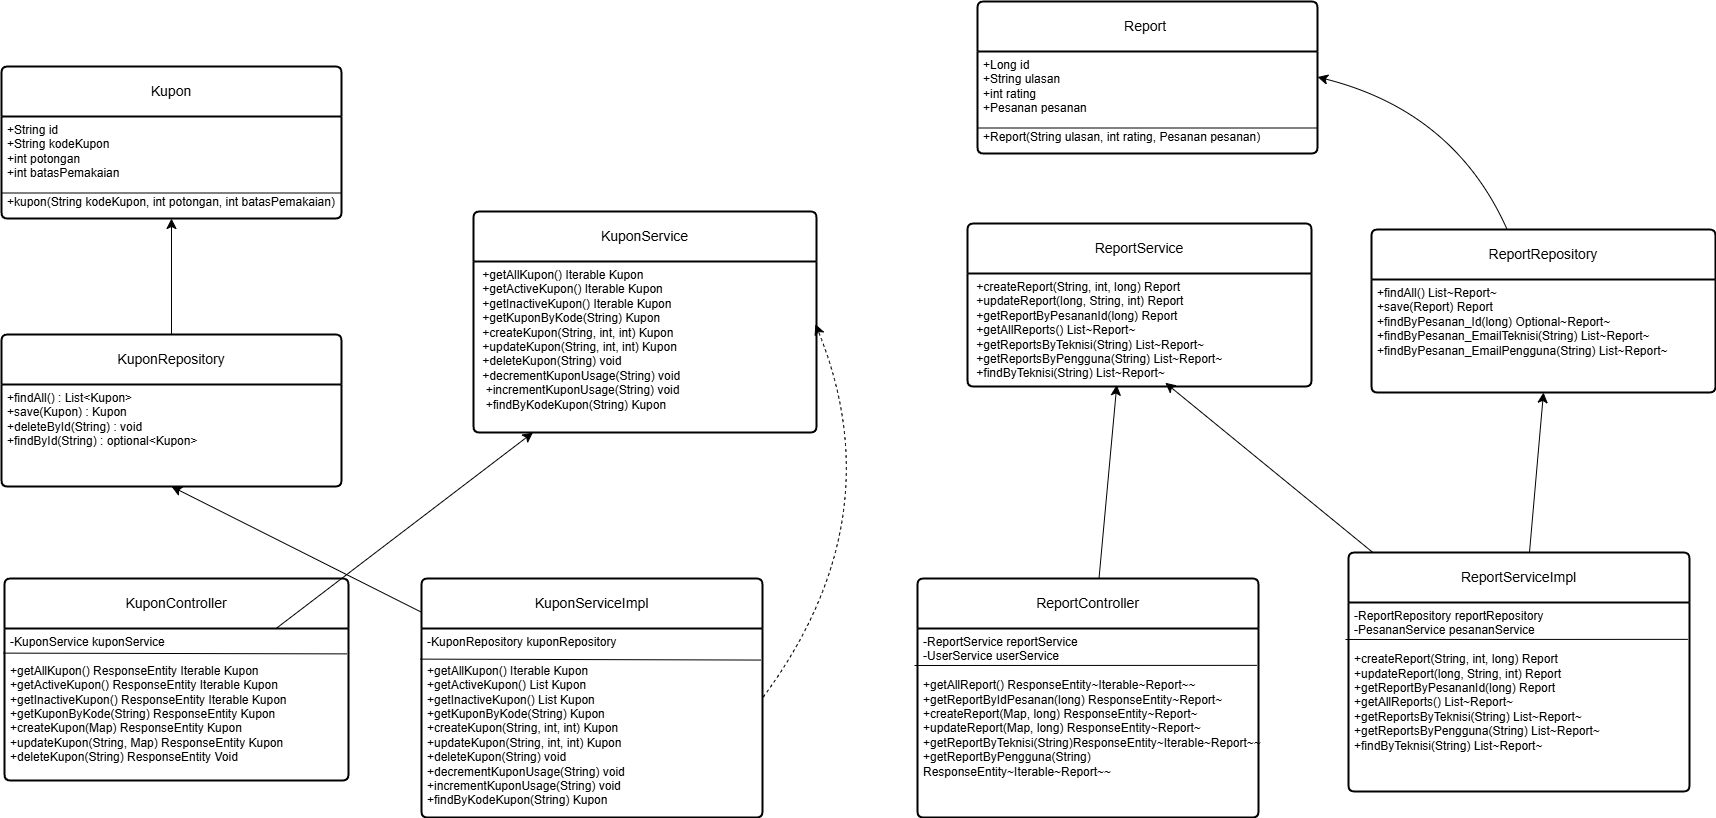

The diagram above was exported from draw.io. Its source (the exported page's mxGraphModel, read from the mxfile embedded in the PNG):
<mxGraphModel dx="512" dy="578" grid="0" gridSize="10" guides="1" tooltips="1" connect="1" arrows="1" fold="1" page="0" pageScale="1" pageWidth="827" pageHeight="1169" math="0" shadow="0">
  <root>
    <mxCell id="0" />
    <mxCell id="1" parent="0" />
    <mxCell id="7_fD2eUkG6-p3ld_5LbB-1" value="Kupon" style="swimlane;childLayout=stackLayout;horizontal=1;startSize=50;horizontalStack=0;rounded=1;fontSize=14;fontStyle=0;strokeWidth=2;resizeParent=0;resizeLast=1;shadow=0;dashed=0;align=center;arcSize=4;whiteSpace=wrap;html=1;" vertex="1" parent="1">
      <mxGeometry x="54" y="109" width="340" height="152" as="geometry" />
    </mxCell>
    <mxCell id="7_fD2eUkG6-p3ld_5LbB-2" value="+String id&lt;br&gt;+String kodeKupon&lt;br&gt;+int potongan&lt;div&gt;+int batasPemakaian&lt;br&gt;&lt;br&gt;+kupon(String kodeKupon, int potongan, int batasPemakaian)&lt;/div&gt;" style="align=left;strokeColor=none;fillColor=none;spacingLeft=4;spacingRight=4;fontSize=12;verticalAlign=top;resizable=0;rotatable=0;part=1;html=1;whiteSpace=wrap;" vertex="1" parent="7_fD2eUkG6-p3ld_5LbB-1">
      <mxGeometry y="50" width="340" height="102" as="geometry" />
    </mxCell>
    <mxCell id="7_fD2eUkG6-p3ld_5LbB-5" value="" style="endArrow=none;html=1;rounded=0;fontSize=12;startSize=8;endSize=8;curved=1;exitX=0;exitY=0.75;exitDx=0;exitDy=0;entryX=1;entryY=0.75;entryDx=0;entryDy=0;" edge="1" parent="7_fD2eUkG6-p3ld_5LbB-1" source="7_fD2eUkG6-p3ld_5LbB-2" target="7_fD2eUkG6-p3ld_5LbB-2">
      <mxGeometry width="50" height="50" relative="1" as="geometry">
        <mxPoint x="121" y="116" as="sourcePoint" />
        <mxPoint x="171" y="66" as="targetPoint" />
      </mxGeometry>
    </mxCell>
    <mxCell id="7_fD2eUkG6-p3ld_5LbB-9" style="edgeStyle=none;curved=1;rounded=0;orthogonalLoop=1;jettySize=auto;html=1;entryX=0.5;entryY=1;entryDx=0;entryDy=0;fontSize=12;startSize=8;endSize=8;" edge="1" parent="1" source="7_fD2eUkG6-p3ld_5LbB-6" target="7_fD2eUkG6-p3ld_5LbB-2">
      <mxGeometry relative="1" as="geometry" />
    </mxCell>
    <mxCell id="7_fD2eUkG6-p3ld_5LbB-6" value="KuponRepository" style="swimlane;childLayout=stackLayout;horizontal=1;startSize=50;horizontalStack=0;rounded=1;fontSize=14;fontStyle=0;strokeWidth=2;resizeParent=0;resizeLast=1;shadow=0;dashed=0;align=center;arcSize=4;whiteSpace=wrap;html=1;" vertex="1" parent="1">
      <mxGeometry x="54" y="377" width="340" height="152" as="geometry" />
    </mxCell>
    <mxCell id="7_fD2eUkG6-p3ld_5LbB-7" value="+findAll() : List&amp;lt;Kupon&amp;gt;&lt;div&gt;+save(Kupon) : Kupon&lt;/div&gt;&lt;div&gt;+deleteById(String) : void&lt;/div&gt;&lt;div&gt;+findById(String) : optional&amp;lt;Kupon&amp;gt;&lt;/div&gt;" style="align=left;strokeColor=none;fillColor=none;spacingLeft=4;spacingRight=4;fontSize=12;verticalAlign=top;resizable=0;rotatable=0;part=1;html=1;whiteSpace=wrap;" vertex="1" parent="7_fD2eUkG6-p3ld_5LbB-6">
      <mxGeometry y="50" width="340" height="102" as="geometry" />
    </mxCell>
    <mxCell id="7_fD2eUkG6-p3ld_5LbB-10" value="KuponController" style="swimlane;childLayout=stackLayout;horizontal=1;startSize=50;horizontalStack=0;rounded=1;fontSize=14;fontStyle=0;strokeWidth=2;resizeParent=0;resizeLast=1;shadow=0;dashed=0;align=center;arcSize=4;whiteSpace=wrap;html=1;" vertex="1" parent="1">
      <mxGeometry x="57" y="621" width="344" height="202" as="geometry" />
    </mxCell>
    <mxCell id="7_fD2eUkG6-p3ld_5LbB-11" value="-KuponService kuponService&lt;div&gt;&lt;br&gt;&lt;/div&gt;&lt;div&gt;&lt;div&gt;+getAllKupon() ResponseEntity Iterable Kupon&lt;/div&gt;&lt;div&gt;+getActiveKupon() ResponseEntity Iterable Kupon&lt;/div&gt;&lt;div&gt;+getInactiveKupon() ResponseEntity Iterable Kupon&lt;/div&gt;&lt;div&gt;+getKuponByKode(String) ResponseEntity Kupon&lt;/div&gt;&lt;div&gt;+createKupon(Map) ResponseEntity Kupon&lt;/div&gt;&lt;div&gt;+updateKupon(String, Map) ResponseEntity Kupon&lt;/div&gt;&lt;div&gt;+deleteKupon(String) ResponseEntity Void&lt;/div&gt;&lt;/div&gt;" style="align=left;strokeColor=none;fillColor=none;spacingLeft=4;spacingRight=4;fontSize=12;verticalAlign=top;resizable=0;rotatable=0;part=1;html=1;whiteSpace=wrap;" vertex="1" parent="7_fD2eUkG6-p3ld_5LbB-10">
      <mxGeometry y="50" width="344" height="152" as="geometry" />
    </mxCell>
    <mxCell id="7_fD2eUkG6-p3ld_5LbB-12" value="" style="endArrow=none;html=1;rounded=0;fontSize=12;startSize=8;endSize=8;curved=1;exitX=-0.003;exitY=0.162;exitDx=0;exitDy=0;entryX=0.995;entryY=0.167;entryDx=0;entryDy=0;exitPerimeter=0;entryPerimeter=0;" edge="1" parent="7_fD2eUkG6-p3ld_5LbB-10" source="7_fD2eUkG6-p3ld_5LbB-11" target="7_fD2eUkG6-p3ld_5LbB-11">
      <mxGeometry width="50" height="50" relative="1" as="geometry">
        <mxPoint x="158" y="5" as="sourcePoint" />
        <mxPoint x="208" y="-45" as="targetPoint" />
      </mxGeometry>
    </mxCell>
    <mxCell id="7_fD2eUkG6-p3ld_5LbB-16" style="edgeStyle=none;curved=1;rounded=0;orthogonalLoop=1;jettySize=auto;html=1;entryX=0.5;entryY=1;entryDx=0;entryDy=0;fontSize=12;startSize=8;endSize=8;" edge="1" parent="1" source="7_fD2eUkG6-p3ld_5LbB-13" target="7_fD2eUkG6-p3ld_5LbB-7">
      <mxGeometry relative="1" as="geometry" />
    </mxCell>
    <mxCell id="7_fD2eUkG6-p3ld_5LbB-13" value="KuponServiceImpl" style="swimlane;childLayout=stackLayout;horizontal=1;startSize=50;horizontalStack=0;rounded=1;fontSize=14;fontStyle=0;strokeWidth=2;resizeParent=0;resizeLast=1;shadow=0;dashed=0;align=center;arcSize=4;whiteSpace=wrap;html=1;" vertex="1" parent="1">
      <mxGeometry x="474" y="621" width="341" height="239" as="geometry" />
    </mxCell>
    <mxCell id="7_fD2eUkG6-p3ld_5LbB-14" value="&lt;div&gt;-KuponRepository kuponRepository&lt;/div&gt;&lt;div&gt;&lt;br&gt;&lt;/div&gt;&lt;div&gt;&lt;div&gt;+getAllKupon() Iterable Kupon&amp;nbsp; &amp;nbsp; &amp;nbsp;&amp;nbsp;&lt;/div&gt;&lt;div&gt;+getActiveKupon() List Kupon&amp;nbsp;&lt;/div&gt;&lt;div&gt;+getInactiveKupon() List Kupon&amp;nbsp;&lt;/div&gt;&lt;div&gt;+getKuponByKode(String) Kupon&lt;/div&gt;&lt;div&gt;+createKupon(String, int, int) Kupon&lt;/div&gt;&lt;div&gt;+updateKupon(String, int, int) Kupon&lt;/div&gt;&lt;div&gt;+deleteKupon(String) void&lt;/div&gt;&lt;div&gt;+decrementKuponUsage(String) void&lt;/div&gt;&lt;div&gt;+incrementKuponUsage(String) void&lt;/div&gt;&lt;div&gt;+findByKodeKupon(String) Kupon&lt;/div&gt;&lt;/div&gt;" style="align=left;strokeColor=none;fillColor=none;spacingLeft=4;spacingRight=4;fontSize=12;verticalAlign=top;resizable=0;rotatable=0;part=1;html=1;whiteSpace=wrap;" vertex="1" parent="7_fD2eUkG6-p3ld_5LbB-13">
      <mxGeometry y="50" width="341" height="189" as="geometry" />
    </mxCell>
    <mxCell id="7_fD2eUkG6-p3ld_5LbB-15" value="" style="endArrow=none;html=1;rounded=0;fontSize=12;startSize=8;endSize=8;curved=1;exitX=-0.003;exitY=0.162;exitDx=0;exitDy=0;entryX=0.995;entryY=0.167;entryDx=0;entryDy=0;exitPerimeter=0;entryPerimeter=0;" edge="1" parent="7_fD2eUkG6-p3ld_5LbB-13" source="7_fD2eUkG6-p3ld_5LbB-14" target="7_fD2eUkG6-p3ld_5LbB-14">
      <mxGeometry width="50" height="50" relative="1" as="geometry">
        <mxPoint x="158" y="5" as="sourcePoint" />
        <mxPoint x="208" y="-45" as="targetPoint" />
      </mxGeometry>
    </mxCell>
    <mxCell id="7_fD2eUkG6-p3ld_5LbB-17" value="KuponService" style="swimlane;childLayout=stackLayout;horizontal=1;startSize=50;horizontalStack=0;rounded=1;fontSize=14;fontStyle=0;strokeWidth=2;resizeParent=0;resizeLast=1;shadow=0;dashed=0;align=center;arcSize=4;whiteSpace=wrap;html=1;" vertex="1" parent="1">
      <mxGeometry x="526" y="254" width="343" height="221" as="geometry" />
    </mxCell>
    <mxCell id="7_fD2eUkG6-p3ld_5LbB-18" value="&lt;div&gt;&amp;nbsp;+getAllKupon() Iterable Kupon&lt;/div&gt;&lt;div&gt;&amp;nbsp;+getActiveKupon() Iterable Kupon&lt;/div&gt;&lt;div&gt;&amp;nbsp;+getInactiveKupon() Iterable Kupon&lt;/div&gt;&lt;div&gt;&amp;nbsp;+getKuponByKode(String) Kupon&lt;/div&gt;&lt;div&gt;&amp;nbsp;+createKupon(String, int, int) Kupon&lt;/div&gt;&lt;div&gt;&amp;nbsp;+updateKupon(String, int, int) Kupon&lt;/div&gt;&lt;div&gt;&amp;nbsp;+deleteKupon(String) void&lt;/div&gt;&lt;div&gt;&amp;nbsp;+decrementKuponUsage(String) void&lt;/div&gt;&lt;div&gt;&amp;nbsp; +incrementKuponUsage(String) void&lt;/div&gt;&lt;div&gt;&amp;nbsp; +findByKodeKupon(String) Kupon&lt;/div&gt;" style="align=left;strokeColor=none;fillColor=none;spacingLeft=4;spacingRight=4;fontSize=12;verticalAlign=top;resizable=0;rotatable=0;part=1;html=1;whiteSpace=wrap;" vertex="1" parent="7_fD2eUkG6-p3ld_5LbB-17">
      <mxGeometry y="50" width="343" height="171" as="geometry" />
    </mxCell>
    <mxCell id="7_fD2eUkG6-p3ld_5LbB-19" style="edgeStyle=none;curved=1;rounded=0;orthogonalLoop=1;jettySize=auto;html=1;fontSize=12;startSize=8;endSize=8;" edge="1" parent="1" source="7_fD2eUkG6-p3ld_5LbB-11" target="7_fD2eUkG6-p3ld_5LbB-18">
      <mxGeometry relative="1" as="geometry" />
    </mxCell>
    <mxCell id="7_fD2eUkG6-p3ld_5LbB-21" value="" style="endArrow=classic;html=1;rounded=0;fontSize=12;startSize=8;endSize=8;curved=1;entryX=0.997;entryY=0.367;entryDx=0;entryDy=0;entryPerimeter=0;exitX=1.002;exitY=0.363;exitDx=0;exitDy=0;exitPerimeter=0;dashed=1;" edge="1" parent="1" source="7_fD2eUkG6-p3ld_5LbB-14" target="7_fD2eUkG6-p3ld_5LbB-18">
      <mxGeometry width="50" height="50" relative="1" as="geometry">
        <mxPoint x="718" y="565" as="sourcePoint" />
        <mxPoint x="768" y="515" as="targetPoint" />
        <Array as="points">
          <mxPoint x="947" y="562" />
        </Array>
      </mxGeometry>
    </mxCell>
    <mxCell id="7_fD2eUkG6-p3ld_5LbB-22" value="Report&amp;nbsp;" style="swimlane;childLayout=stackLayout;horizontal=1;startSize=50;horizontalStack=0;rounded=1;fontSize=14;fontStyle=0;strokeWidth=2;resizeParent=0;resizeLast=1;shadow=0;dashed=0;align=center;arcSize=4;whiteSpace=wrap;html=1;" vertex="1" parent="1">
      <mxGeometry x="1030" y="44" width="340" height="152" as="geometry" />
    </mxCell>
    <mxCell id="7_fD2eUkG6-p3ld_5LbB-23" value="&lt;div&gt;+Long id&lt;/div&gt;&lt;div&gt;+String ulasan&lt;/div&gt;&lt;div&gt;+int rating&lt;/div&gt;&lt;div&gt;+Pesanan pesanan&lt;/div&gt;&lt;div&gt;&lt;br&gt;&lt;/div&gt;&lt;div&gt;+Report(String ulasan, int rating, Pesanan pesanan)&lt;/div&gt;" style="align=left;strokeColor=none;fillColor=none;spacingLeft=4;spacingRight=4;fontSize=12;verticalAlign=top;resizable=0;rotatable=0;part=1;html=1;whiteSpace=wrap;" vertex="1" parent="7_fD2eUkG6-p3ld_5LbB-22">
      <mxGeometry y="50" width="340" height="102" as="geometry" />
    </mxCell>
    <mxCell id="7_fD2eUkG6-p3ld_5LbB-24" value="" style="endArrow=none;html=1;rounded=0;fontSize=12;startSize=8;endSize=8;curved=1;exitX=0;exitY=0.75;exitDx=0;exitDy=0;entryX=1;entryY=0.75;entryDx=0;entryDy=0;" edge="1" parent="7_fD2eUkG6-p3ld_5LbB-22" source="7_fD2eUkG6-p3ld_5LbB-23" target="7_fD2eUkG6-p3ld_5LbB-23">
      <mxGeometry width="50" height="50" relative="1" as="geometry">
        <mxPoint x="121" y="116" as="sourcePoint" />
        <mxPoint x="171" y="66" as="targetPoint" />
      </mxGeometry>
    </mxCell>
    <mxCell id="7_fD2eUkG6-p3ld_5LbB-25" value="ReportService" style="swimlane;childLayout=stackLayout;horizontal=1;startSize=50;horizontalStack=0;rounded=1;fontSize=14;fontStyle=0;strokeWidth=2;resizeParent=0;resizeLast=1;shadow=0;dashed=0;align=center;arcSize=4;whiteSpace=wrap;html=1;" vertex="1" parent="1">
      <mxGeometry x="1020" y="266" width="344" height="163" as="geometry" />
    </mxCell>
    <mxCell id="7_fD2eUkG6-p3ld_5LbB-26" value="&lt;div&gt;&amp;nbsp;+createReport(String, int, long) Report&lt;/div&gt;&lt;div&gt;&amp;nbsp;+updateReport(long, String, int) Report&lt;/div&gt;&lt;div&gt;&amp;nbsp;+getReportByPesananId(long) Report&lt;/div&gt;&lt;div&gt;&amp;nbsp;+getAllReports() List~Report~&lt;/div&gt;&lt;div&gt;&amp;nbsp;+getReportsByTeknisi(String) List~Report~&lt;/div&gt;&lt;div&gt;&amp;nbsp;+getReportsByPengguna(String) List~Report~&lt;/div&gt;&lt;div&gt;&amp;nbsp;+findByTeknisi(String) List~Report~&lt;/div&gt;" style="align=left;strokeColor=none;fillColor=none;spacingLeft=4;spacingRight=4;fontSize=12;verticalAlign=top;resizable=0;rotatable=0;part=1;html=1;whiteSpace=wrap;" vertex="1" parent="7_fD2eUkG6-p3ld_5LbB-25">
      <mxGeometry y="50" width="344" height="113" as="geometry" />
    </mxCell>
    <mxCell id="7_fD2eUkG6-p3ld_5LbB-27" value="ReportController" style="swimlane;childLayout=stackLayout;horizontal=1;startSize=50;horizontalStack=0;rounded=1;fontSize=14;fontStyle=0;strokeWidth=2;resizeParent=0;resizeLast=1;shadow=0;dashed=0;align=center;arcSize=4;whiteSpace=wrap;html=1;" vertex="1" parent="1">
      <mxGeometry x="970" y="621" width="341" height="239" as="geometry" />
    </mxCell>
    <mxCell id="7_fD2eUkG6-p3ld_5LbB-28" value="&lt;div&gt;-ReportService reportService&lt;/div&gt;&lt;div&gt;-UserService userService&lt;/div&gt;&lt;div&gt;&lt;br&gt;&lt;/div&gt;&lt;div&gt;+getAllReport() ResponseEntity~Iterable~Report~~&lt;/div&gt;&lt;div&gt;+getReportByIdPesanan(long) ResponseEntity~Report~&lt;/div&gt;&lt;div&gt;+createReport(Map, long) ResponseEntity~Report~&lt;/div&gt;&lt;div&gt;+updateReport(Map, long) ResponseEntity~Report~&lt;/div&gt;&lt;div&gt;+getReportByTeknisi(String)ResponseEntity~Iterable~Report~~&lt;/div&gt;&lt;div&gt;+getReportByPengguna(String) ResponseEntity~Iterable~Report~~&lt;/div&gt;" style="align=left;strokeColor=none;fillColor=none;spacingLeft=4;spacingRight=4;fontSize=12;verticalAlign=top;resizable=0;rotatable=0;part=1;html=1;whiteSpace=wrap;" vertex="1" parent="7_fD2eUkG6-p3ld_5LbB-27">
      <mxGeometry y="50" width="341" height="189" as="geometry" />
    </mxCell>
    <mxCell id="7_fD2eUkG6-p3ld_5LbB-29" value="" style="endArrow=none;html=1;rounded=0;fontSize=12;startSize=8;endSize=8;curved=1;entryX=0.995;entryY=0.195;entryDx=0;entryDy=0;entryPerimeter=0;" edge="1" parent="7_fD2eUkG6-p3ld_5LbB-27" target="7_fD2eUkG6-p3ld_5LbB-28">
      <mxGeometry width="50" height="50" relative="1" as="geometry">
        <mxPoint x="-3" y="87" as="sourcePoint" />
        <mxPoint x="208" y="-45" as="targetPoint" />
      </mxGeometry>
    </mxCell>
    <mxCell id="7_fD2eUkG6-p3ld_5LbB-35" style="edgeStyle=none;curved=1;rounded=0;orthogonalLoop=1;jettySize=auto;html=1;entryX=0.5;entryY=1;entryDx=0;entryDy=0;fontSize=12;startSize=8;endSize=8;" edge="1" parent="1" source="7_fD2eUkG6-p3ld_5LbB-30" target="7_fD2eUkG6-p3ld_5LbB-34">
      <mxGeometry relative="1" as="geometry" />
    </mxCell>
    <mxCell id="7_fD2eUkG6-p3ld_5LbB-30" value="ReportServiceImpl" style="swimlane;childLayout=stackLayout;horizontal=1;startSize=50;horizontalStack=0;rounded=1;fontSize=14;fontStyle=0;strokeWidth=2;resizeParent=0;resizeLast=1;shadow=0;dashed=0;align=center;arcSize=4;whiteSpace=wrap;html=1;" vertex="1" parent="1">
      <mxGeometry x="1401" y="595" width="341" height="239" as="geometry" />
    </mxCell>
    <mxCell id="7_fD2eUkG6-p3ld_5LbB-31" value="&lt;div&gt;-ReportRepository reportRepository&lt;/div&gt;&lt;div&gt;-PesananService pesananService&lt;/div&gt;&lt;div&gt;&lt;br&gt;&lt;/div&gt;&lt;div&gt;+createReport(String, int, long) Report&lt;/div&gt;&lt;div&gt;+updateReport(long, String, int) Report&lt;/div&gt;&lt;div&gt;+getReportByPesananId(long) Report&lt;/div&gt;&lt;div&gt;+getAllReports() List~Report~&lt;/div&gt;&lt;div&gt;+getReportsByTeknisi(String) List~Report~&lt;/div&gt;&lt;div&gt;+getReportsByPengguna(String) List~Report~&lt;/div&gt;&lt;div&gt;+findByTeknisi(String) List~Report~&lt;/div&gt;" style="align=left;strokeColor=none;fillColor=none;spacingLeft=4;spacingRight=4;fontSize=12;verticalAlign=top;resizable=0;rotatable=0;part=1;html=1;whiteSpace=wrap;" vertex="1" parent="7_fD2eUkG6-p3ld_5LbB-30">
      <mxGeometry y="50" width="341" height="189" as="geometry" />
    </mxCell>
    <mxCell id="7_fD2eUkG6-p3ld_5LbB-32" value="" style="endArrow=none;html=1;rounded=0;fontSize=12;startSize=8;endSize=8;curved=1;entryX=0.995;entryY=0.195;entryDx=0;entryDy=0;entryPerimeter=0;" edge="1" parent="7_fD2eUkG6-p3ld_5LbB-30" target="7_fD2eUkG6-p3ld_5LbB-31">
      <mxGeometry width="50" height="50" relative="1" as="geometry">
        <mxPoint x="-3" y="87" as="sourcePoint" />
        <mxPoint x="208" y="-45" as="targetPoint" />
      </mxGeometry>
    </mxCell>
    <mxCell id="7_fD2eUkG6-p3ld_5LbB-38" style="edgeStyle=none;curved=1;rounded=0;orthogonalLoop=1;jettySize=auto;html=1;entryX=1;entryY=0.25;entryDx=0;entryDy=0;fontSize=12;startSize=8;endSize=8;" edge="1" parent="1" source="7_fD2eUkG6-p3ld_5LbB-33" target="7_fD2eUkG6-p3ld_5LbB-23">
      <mxGeometry relative="1" as="geometry">
        <Array as="points">
          <mxPoint x="1507" y="154" />
        </Array>
      </mxGeometry>
    </mxCell>
    <mxCell id="7_fD2eUkG6-p3ld_5LbB-33" value="ReportRepository" style="swimlane;childLayout=stackLayout;horizontal=1;startSize=50;horizontalStack=0;rounded=1;fontSize=14;fontStyle=0;strokeWidth=2;resizeParent=0;resizeLast=1;shadow=0;dashed=0;align=center;arcSize=4;whiteSpace=wrap;html=1;" vertex="1" parent="1">
      <mxGeometry x="1424" y="272" width="344" height="163" as="geometry" />
    </mxCell>
    <mxCell id="7_fD2eUkG6-p3ld_5LbB-34" value="&lt;div&gt;+findAll() List~Report~&lt;/div&gt;&lt;div&gt;+save(Report) Report&lt;/div&gt;&lt;div&gt;+findByPesanan_Id(long) Optional~Report~&lt;/div&gt;&lt;div&gt;+findByPesanan_EmailTeknisi(String) List~Report~&lt;/div&gt;&lt;div&gt;+findByPesanan_EmailPengguna(String) List~Report~&lt;/div&gt;" style="align=left;strokeColor=none;fillColor=none;spacingLeft=4;spacingRight=4;fontSize=12;verticalAlign=top;resizable=0;rotatable=0;part=1;html=1;whiteSpace=wrap;" vertex="1" parent="7_fD2eUkG6-p3ld_5LbB-33">
      <mxGeometry y="50" width="344" height="113" as="geometry" />
    </mxCell>
    <mxCell id="7_fD2eUkG6-p3ld_5LbB-36" style="edgeStyle=none;curved=1;rounded=0;orthogonalLoop=1;jettySize=auto;html=1;entryX=0.575;entryY=0.967;entryDx=0;entryDy=0;entryPerimeter=0;fontSize=12;startSize=8;endSize=8;" edge="1" parent="1" source="7_fD2eUkG6-p3ld_5LbB-30" target="7_fD2eUkG6-p3ld_5LbB-26">
      <mxGeometry relative="1" as="geometry" />
    </mxCell>
    <mxCell id="7_fD2eUkG6-p3ld_5LbB-37" style="edgeStyle=none;curved=1;rounded=0;orthogonalLoop=1;jettySize=auto;html=1;entryX=0.434;entryY=0.987;entryDx=0;entryDy=0;entryPerimeter=0;fontSize=12;startSize=8;endSize=8;" edge="1" parent="1" source="7_fD2eUkG6-p3ld_5LbB-27" target="7_fD2eUkG6-p3ld_5LbB-26">
      <mxGeometry relative="1" as="geometry" />
    </mxCell>
  </root>
</mxGraphModel>